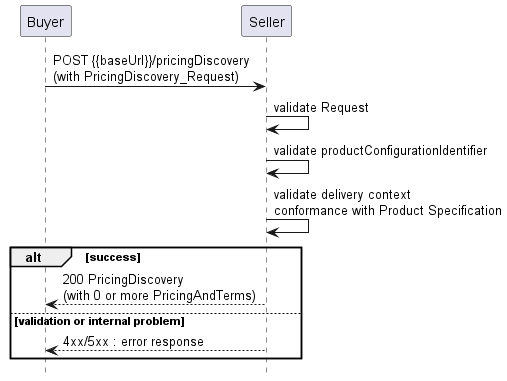

The diagram above was rendered by PlantUML. Its source (embedded in the PNG):
@startuml

hide footbox

participant Buyer
participant Seller

Buyer -> Seller : POST {{baseUrl}}/pricingDiscovery\n(with PricingDiscovery_Request)

Seller -> Seller : validate Request
Seller -> Seller : validate productConfigurationIdentifier
Seller -> Seller : validate delivery context\nconformance with Product Specification
alt success
    Buyer <-- Seller : 200 PricingDiscovery\n(with 0 or more PricingAndTerms)
else validation or internal problem
    Buyer <-- Seller: 4xx/5xx : error response
end
@enduml